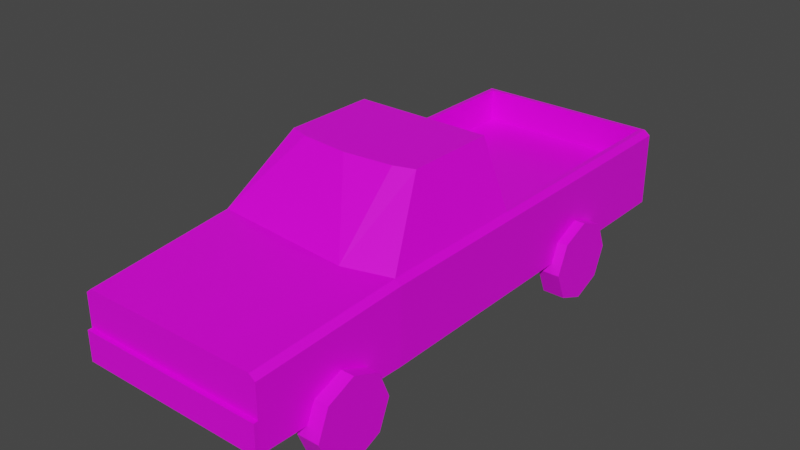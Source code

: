 # Source: Pickup.blend  (saved by Blender 2.92.15; exported with 4.5.12 LTS)
import bpy
from mathutils import Matrix  # noqa: F401  (used for matrix-valued properties, if any)

bpy.ops.wm.read_factory_settings(use_empty=True)
scene = bpy.context.scene
scene.name = 'Scene'

# ---- collections
col_collection = bpy.data.collections.new('Collection'); scene.collection.children.link(col_collection)

# ---- images (referenced by path relative to the original .blend; pixels are not part of the script)
import os
ASSET_DIR = os.environ.get("B2B_ASSET_DIR", "")  # directory of the original .blend (textures are referenced by path, not embedded)
HERE = os.path.dirname(os.path.abspath(__file__))  # packed textures are extracted next to this script under _unpacked/

def load_image(name, relpath, width, height, colorspace="sRGB"):
    """Load a texture the original file referenced (path relative to the .blend, or extracted next to this script)."""
    p = next((c for c in (os.path.join(HERE, relpath), os.path.join(ASSET_DIR, relpath)) if relpath and os.path.exists(c)), "")
    if p:
        img = bpy.data.images.load(p, check_existing=True)
        img.name = name
    else:  # same state as the original file: an image datablock whose file is absent (Cycles renders it pink)
        img = bpy.data.images.new(name, width, height)
        img.source = "FILE"
        img.filepath = "//" + (relpath or name)
    img.colorspace_settings.name = colorspace
    return img
img_colorpalette_png = load_image('colorpalette.png', 'colorpalette.png', 1024, 1024, 'sRGB')

# ---- materials (node trees are filled in below, after node groups)
mat_material_001 = bpy.data.materials.new('Material.001')
mat_material_001.use_transparent_shadow = False
mat_material = bpy.data.materials.new('Material')
mat_material.alpha_threshold = 0.0
mat_material.use_transparent_shadow = False
mat_material.line_color = (0.0, 0.0, 0.0, 1.0)

# ---- material node trees
mat_material_001.use_nodes = True; mat_material_001.node_tree.nodes.clear()
_N = mat_material_001.node_tree.nodes; _L = mat_material_001.node_tree.links
n0 = _N.new('ShaderNodeBsdfPrincipled'); n0.name = 'Principled BSDF'; n0.location = (10, 300)
n0.distribution = 'GGX'
n0.subsurface_method = 'BURLEY'
n0.inputs[3].default_value = 1.45
n0.inputs[27].default_value = (0.0, 0.0, 0.0, 1.0)
n0.inputs[28].default_value = 1.0
n1 = _N.new('ShaderNodeOutputMaterial'); n1.name = 'Material Output'; n1.location = (300, 300)
n2 = _N.new('ShaderNodeTexImage'); n2.name = 'Image Texture'; n2.location = (-280, 275)
n2.image = img_colorpalette_png
_L.new(n0.outputs[0], n1.inputs[0])
_L.new(n2.outputs[0], n0.inputs[0])
n1.is_active_output = True
mat_material.use_nodes = True; mat_material.node_tree.nodes.clear()
_N = mat_material.node_tree.nodes; _L = mat_material.node_tree.links
n0 = _N.new('ShaderNodeOutputMaterial'); n0.name = 'Material Output'; n0.location = (300, 300)
n1 = _N.new('ShaderNodeBsdfPrincipled'); n1.name = 'Principled BSDF'; n1.location = (10, 300)
n1.distribution = 'GGX'
n1.subsurface_method = 'BURLEY'
n1.inputs[2].default_value = 0.4
n1.inputs[3].default_value = 1.45
n1.inputs[27].default_value = (0.0, 0.0, 0.0, 1.0)
n1.inputs[28].default_value = 1.0
n2 = _N.new('ShaderNodeTexImage'); n2.name = 'Image Texture'; n2.location = (-280, 275)
n2.image = img_colorpalette_png
_L.new(n1.outputs[0], n0.inputs[0])
_L.new(n2.outputs[0], n1.inputs[0])
n0.is_active_output = True

# ---- world
world_world = bpy.data.worlds.new('World'); scene.world = world_world
world_world.use_nodes = True; world_world.node_tree.nodes.clear()
_N = world_world.node_tree.nodes; _L = world_world.node_tree.links
n0 = _N.new('ShaderNodeOutputWorld'); n0.name = 'World Output'; n0.location = (300, 300)
n1 = _N.new('ShaderNodeBackground'); n1.name = 'Background'; n1.location = (10, 300)
n1.inputs[0].default_value = (0.05088, 0.05088, 0.05088, 1.0)
_L.new(n1.outputs[0], n0.inputs[0])
n0.is_active_output = True
world_world.color = (0.05088, 0.05088, 0.05088)
world_world.use_sun_shadow = False
world_world.sun_shadow_jitter_overblur = 0.0

# ---- meshes
me_cylinder_002 = bpy.data.meshes.new('Cylinder.002')
me_cylinder_002.from_pydata([(0.8709, -2.885, 0.4017), (1.086, -2.885, 0.4017), (0.8709, -2.999, 0.1248), (1.086, -2.999, 0.1248), (0.8709, -3.276, 0.01018), (1.086, -3.276, 0.01018), (0.8709, -3.553, 0.1248), (1.086, -3.553, 0.1248), (0.8709, -3.668, 0.4017), (1.086, -3.668, 0.4017), (0.8709, -3.553, 0.6785), (1.086, -3.553, 0.6785), (0.8709, -3.276, 0.7931), (1.086, -3.276, 0.7931), (0.8709, -2.999, 0.6785), (1.086, -2.999, 0.6785), (0.8709, 0.2813, 0.4017), (1.086, 0.2813, 0.4017), (0.8709, 0.1667, 0.1248), (1.086, 0.1667, 0.1248), (0.8709, -0.1101, 0.01018), (1.086, -0.1101, 0.01018), (0.8709, -0.387, 0.1248), (1.086, -0.387, 0.1248), (0.8709, -0.5016, 0.4017), (1.086, -0.5016, 0.4017), (0.8709, -0.387, 0.6785), (1.086, -0.387, 0.6785), (0.8709, -0.1101, 0.7931), (1.086, -0.1101, 0.7931), (0.8709, 0.1667, 0.6785), (1.086, 0.1667, 0.6785), (-0.8709, -2.885, 0.4017), (-1.086, -2.885, 0.4017), (-0.8709, -2.999, 0.1248), (-1.086, -2.999, 0.1248), (-0.8709, -3.276, 0.01018), (-1.086, -3.276, 0.01018), (-0.8709, -3.553, 0.1248), (-1.086, -3.553, 0.1248), (-0.8709, -3.668, 0.4017), (-1.086, -3.668, 0.4017), (-0.8709, -3.553, 0.6785), (-1.086, -3.553, 0.6785), (-0.8709, -3.276, 0.7931), (-1.086, -3.276, 0.7931), (-0.8709, -2.999, 0.6785), (-1.086, -2.999, 0.6785), (-0.8709, 0.2813, 0.4017), (-1.086, 0.2813, 0.4017), (-0.8709, 0.1667, 0.1248), (-1.086, 0.1667, 0.1248), (-0.8709, -0.1101, 0.01018), (-1.086, -0.1101, 0.01018), (-0.8709, -0.387, 0.1248), (-1.086, -0.387, 0.1248), (-0.8709, -0.5016, 0.4017), (-1.086, -0.5016, 0.4017), (-0.8709, -0.387, 0.6785), (-1.086, -0.387, 0.6785), (-0.8709, -0.1101, 0.7931), (-1.086, -0.1101, 0.7931), (-0.8709, 0.1667, 0.6785), (-1.086, 0.1667, 0.6785), (0.9278, -1.158, 0.4885), (0.3974, -4.082, 0.4885), (-0.001303, -4.082, 0.4885), (0.8698, -4.082, 1.151), (-0.001303, -4.082, 1.151), (0.4717, -1.158, 1.889), (0.4717, -2.753, 1.261), (0.4717, -2.753, 0.4885), (0.4717, -2.116, 1.889), (0.4717, 1.217, 0.4885), (0.4717, 1.217, 0.7816), (0.4717, 1.167, 1.261), (0.4717, -1.135, 1.261), (0.4717, -1.158, 0.4885), (0.9278, -2.624, 0.4885), (0.8778, 1.167, 1.261), (0.9278, 1.217, 0.4885), (0.9278, 1.217, 0.7816), (0.8698, -4.082, 0.4885), (0.3974, -4.082, 1.151), (0.9856, -1.158, 0.7816), (0.9856, -1.158, 0.4885), (0.9856, -1.158, 1.215), (0.9276, -4.082, 0.7816), (0.9276, -4.082, 0.4885), (0.9276, -4.082, 1.104), (0.9856, 1.217, 0.7816), (0.9856, 1.217, 1.215), (0.9856, -2.624, 0.7816), (0.9856, -2.624, 0.4885), (0.9856, -2.624, 1.215), (0.9856, 1.217, 0.4885), (0.6863, -1.213, 1.839), (0.6863, -2.028, 1.839), (0.9068, -2.508, 1.311), (0.8778, -1.135, 1.261), (0.0, -2.799, 1.261), (-0.9278, -1.158, 0.4885), (0.0, -1.158, 0.4885), (-0.3974, -4.082, 0.4885), (0.0, -1.135, 1.261), (0.001303, -4.082, 0.4885), (-0.8698, -4.082, 1.151), (0.001303, -4.082, 1.151), (-0.4717, -1.158, 1.889), (-0.4717, -2.753, 1.261), (-0.4717, -2.753, 0.4885), (-0.4717, -2.116, 1.889), (-0.4717, 1.217, 0.4885), (-0.4717, 1.217, 0.7816), (-0.4717, 1.167, 1.261), (-0.4717, -1.135, 1.261), (-0.4717, -1.158, 0.4885), (0.0, -2.162, 1.889), (0.0, -1.158, 1.889), (-0.9278, -2.624, 0.4885), (0.0, -2.799, 0.4885), (0.0, 1.167, 1.261), (0.0, 1.217, 0.4885), (-0.8778, 1.167, 1.261), (-0.9278, 1.217, 0.4885), (-0.9278, 1.217, 0.7816), (0.0, 1.217, 0.7816), (-0.8698, -4.082, 0.4885), (-0.3974, -4.082, 1.151), (-0.9856, -1.158, 0.7816), (-0.9856, -1.158, 0.4885), (-0.9856, -1.158, 1.215), (-0.9276, -4.082, 0.7816), (-0.9276, -4.082, 0.4885), (-0.9276, -4.082, 1.104), (-0.9856, 1.217, 0.7816), (-0.9856, 1.217, 1.215), (-0.9856, -2.624, 0.7816), (-0.9856, -2.624, 0.4885), (-0.9856, -2.624, 1.215), (-0.9856, 1.217, 0.4885), (-0.6863, -1.213, 1.839), (-0.6863, -2.028, 1.839), (-0.9068, -2.508, 1.311), (-0.8778, -1.135, 1.261), (0.4717, -1.158, 1.261), (0.9068, -1.213, 1.311), (0.4717, 1.217, 1.261), (0.9278, 1.217, 1.261), (0.0, -1.158, 1.261), (0.0, 1.217, 1.261), (-0.4717, -1.158, 1.261), (-0.9068, -1.213, 1.311), (-0.4717, 1.217, 1.261), (-0.9278, 1.217, 1.261), (0.4717, 1.167, 0.933), (0.4717, -1.135, 0.933), (0.8778, 1.167, 0.933), (0.8778, -1.135, 0.933), (0.0, -1.135, 0.933), (-0.4717, 1.167, 0.933), (-0.4717, -1.135, 0.933), (0.0, 1.167, 0.933), (-0.8778, 1.167, 0.933), (-0.8778, -1.135, 0.933), (0.3974, -4.123, 0.4885), (-0.001303, -4.123, 0.4885), (0.8698, -4.123, 0.4885), (0.9276, -4.123, 0.4885), (0.9276, -4.123, 0.7816), (-0.3974, -4.123, 0.4885), (0.001303, -4.123, 0.4885), (-0.8698, -4.123, 0.4885), (-0.9276, -4.123, 0.4885), (-0.9276, -4.123, 0.7816), (0.6653, -1.158, 1.889), (0.6653, -2.053, 1.889), (0.9278, -2.624, 1.261), (0.9278, -1.158, 1.261), (-0.6653, -1.158, 1.889), (-0.6653, -2.053, 1.889), (-0.9278, -2.624, 1.261), (-0.9278, -1.158, 1.261)], [], [(0, 1, 3, 2), (2, 3, 5, 4), (4, 5, 7, 6), (6, 7, 9, 8), (8, 9, 11, 10), (10, 11, 13, 12), (3, 1, 15, 13, 11, 9, 7, 5), (12, 13, 15, 14), (14, 15, 1, 0), (0, 2, 4, 6, 8, 10, 12, 14), (16, 17, 19, 18), (18, 19, 21, 20), (20, 21, 23, 22), (22, 23, 25, 24), (24, 25, 27, 26), (26, 27, 29, 28), (19, 17, 31, 29, 27, 25, 23, 21), (28, 29, 31, 30), (30, 31, 17, 16), (16, 18, 20, 22, 24, 26, 28, 30), (32, 34, 35, 33), (34, 36, 37, 35), (36, 38, 39, 37), (38, 40, 41, 39), (40, 42, 43, 41), (42, 44, 45, 43), (35, 37, 39, 41, 43, 45, 47, 33), (44, 46, 47, 45), (46, 32, 33, 47), (32, 46, 44, 42, 40, 38, 36, 34), (48, 50, 51, 49), (50, 52, 53, 51), (52, 54, 55, 53), (54, 56, 57, 55), (56, 58, 59, 57), (58, 60, 61, 59), (51, 53, 55, 57, 59, 61, 63, 49), (60, 62, 63, 61), (62, 48, 49, 63), (48, 62, 60, 58, 56, 54, 52, 50), (145, 149, 118, 69), (122, 73, 77, 102), (102, 77, 71, 120), (175, 69, 72, 176), (80, 81, 90, 95), (73, 74, 81, 80), (77, 64, 78, 71), (148, 178, 86, 91), (126, 150, 147, 74), (82, 78, 93, 88), (69, 118, 117, 72), (73, 80, 64, 77), (64, 80, 95, 85), (122, 126, 74, 73), (71, 78, 82, 65), (120, 71, 65, 66), (78, 64, 85, 93), (177, 70, 83, 67), (178, 145, 69, 175), (70, 100, 68, 83), (74, 147, 148, 81), (95, 90, 84, 85), (90, 91, 86, 84), (85, 84, 92, 93), (84, 86, 94, 92), (93, 92, 87, 88), (92, 94, 89, 87), (81, 148, 91, 90), (177, 67, 89, 94), (178, 177, 94, 86), (151, 108, 118, 149), (122, 102, 116, 112), (102, 120, 110, 116), (179, 180, 111, 108), (124, 140, 135, 125), (112, 124, 125, 113), (116, 110, 119, 101), (154, 136, 131, 182), (126, 113, 153, 150), (127, 133, 138, 119), (108, 111, 117, 118), (112, 116, 101, 124), (115, 104, 159, 161), (101, 130, 140, 124), (122, 112, 113, 126), (110, 103, 127, 119), (120, 105, 103, 110), (119, 138, 130, 101), (181, 106, 128, 109), (182, 179, 108, 151), (109, 128, 107, 100), (113, 125, 154, 153), (140, 130, 129, 135), (135, 129, 131, 136), (130, 138, 137, 129), (129, 137, 139, 131), (138, 133, 132, 137), (137, 132, 134, 139), (125, 135, 136, 154), (181, 139, 134, 106), (182, 131, 139, 181), (97, 98, 146, 96), (142, 141, 152, 143), (100, 70, 177, 176, 72, 117, 111, 180, 181, 109), (99, 76, 145, 178), (75, 79, 148, 147), (79, 99, 178, 148), (76, 104, 149, 145), (121, 75, 147, 150), (115, 144, 182, 151), (123, 114, 153, 154), (144, 123, 154, 182), (104, 115, 151, 149), (114, 121, 150, 153), (156, 158, 157, 155, 162, 160, 163, 164, 161, 159), (144, 115, 161, 164), (99, 79, 157, 158), (121, 114, 160, 162), (114, 123, 163, 160), (104, 76, 156, 159), (76, 99, 158, 156), (123, 144, 164, 163), (75, 121, 162, 155), (79, 75, 155, 157), (67, 83, 107, 128, 106, 134, 132, 87, 89), (103, 105, 171, 170), (166, 165, 167, 168, 169, 174, 173, 172, 170, 171), (105, 66, 166, 171), (133, 127, 172, 173), (127, 103, 170, 172), (87, 132, 174, 169), (66, 65, 165, 166), (88, 87, 169, 168), (82, 88, 168, 167), (65, 82, 167, 165), (132, 133, 173, 174), (97, 96, 175, 176), (98, 97, 176, 177), (146, 98, 177, 178), (96, 146, 178, 175), (141, 142, 180, 179), (142, 143, 181, 180), (143, 152, 182, 181), (152, 141, 179, 182)])
me_cylinder_002.polygons.foreach_set('material_index', [0, 0, 0, 0, 0, 0, 0, 0, 0, 0, 0, 0, 0, 0, 0, 0, 0, 0, 0, 0, 0, 0, 0, 0, 0, 0, 0, 0, 0, 0, 0, 0, 0, 0, 0, 0, 0, 0, 0, 0, 1, 1, 1, 1, 1, 1, 1, 1, 1, 1, 1, 1, 1, 1, 1, 1, 1, 1, 1, 1, 1, 1, 1, 1, 1, 1, 1, 1, 1, 1, 1, 1, 1, 1, 1, 1, 1, 1, 1, 1, 1, 1, 1, 1, 1, 1, 1, 1, 1, 1, 1, 1, 1, 1, 1, 1, 1, 1, 1, 1, 1, 1, 1, 1, 1, 1, 1, 1, 1, 1, 1, 1, 1, 1, 1, 1, 1, 1, 1, 1, 1, 1, 1, 1, 1, 1, 1, 1, 1, 1, 1, 1, 1, 1, 1, 1, 1, 1, 1, 1, 1, 1, 1, 1])
_uv = me_cylinder_002.uv_layers.new(name='UVMap')
_uv.uv.foreach_set('vector', [0.1149, 0.9885, 0.1149, 0.9885, 0.1149, 0.9885, 0.1149, 0.9885, 0.1149, 0.9885, 0.1149, 0.9885, 0.1149, 0.9885, 0.1149, 0.9885, 0.1149, 0.9885, 0.1149, 0.9885, 0.1149, 0.9885, 0.1149, 0.9885, 0.1149, 0.9885, 0.1149, 0.9885, 0.1149, 0.9885, 0.1149, 0.9885, 0.1149, 0.9885, 0.1149, 0.9885, 0.1149, 0.9885, 0.1149, 0.9885, 0.1149, 0.9885, 0.1149, 0.9885, 0.1149, 0.9885, 0.1149, 0.9885, 0.1149, 0.9885, 0.1149, 0.9885, 0.1149, 0.9885, 0.1149, 0.9885, 0.1149, 0.9885, 0.1149, 0.9885, 0.1149, 0.9885, 0.1149, 0.9885, 0.1149, 0.9885, 0.1149, 0.9885, 0.1149, 0.9885, 0.1149, 0.9885, 0.1149, 0.9885, 0.1149, 0.9885, 0.1149, 0.9885, 0.1149, 0.9885, 0.1149, 0.9885, 0.1149, 0.9885, 0.1149, 0.9885, 0.1149, 0.9885, 0.1149, 0.9885, 0.1149, 0.9885, 0.1149, 0.9885, 0.1149, 0.9885, 0.1149, 0.9885, 0.1149, 0.9885, 0.1149, 0.9885, 0.1149, 0.9885, 0.1149, 0.9885, 0.1149, 0.9885, 0.1149, 0.9885, 0.1149, 0.9885, 0.1149, 0.9885, 0.1149, 0.9885, 0.1149, 0.9885, 0.1149, 0.9885, 0.1149, 0.9885, 0.1149, 0.9885, 0.1149, 0.9885, 0.1149, 0.9885, 0.1149, 0.9885, 0.1149, 0.9885, 0.1149, 0.9885, 0.1149, 0.9885, 0.1149, 0.9885, 0.1149, 0.9885, 0.1149, 0.9885, 0.1149, 0.9885, 0.1149, 0.9885, 0.1149, 0.9885, 0.1149, 0.9885, 0.1149, 0.9885, 0.1149, 0.9885, 0.1149, 0.9885, 0.1149, 0.9885, 0.1149, 0.9885, 0.1149, 0.9885, 0.1149, 0.9885, 0.1149, 0.9885, 0.1149, 0.9885, 0.1149, 0.9885, 0.1149, 0.9885, 0.1149, 0.9885, 0.1149, 0.9885, 0.1149, 0.9885, 0.1149, 0.9885, 0.1149, 0.9885, 0.1149, 0.9885, 0.1149, 0.9885, 0.1149, 0.9885, 0.1149, 0.9885, 0.1149, 0.9885, 0.1149, 0.9885, 0.1149, 0.9885, 0.1149, 0.9885, 0.1149, 0.9885, 0.1149, 0.9885, 0.1149, 0.9885, 0.1149, 0.9885, 0.1149, 0.9885, 0.1149, 0.9885, 0.1149, 0.9885, 0.1149, 0.9885, 0.1149, 0.9885, 0.1149, 0.9885, 0.1149, 0.9885, 0.1149, 0.9885, 0.1149, 0.9885, 0.1149, 0.9885, 0.1149, 0.9885, 0.1149, 0.9885, 0.1149, 0.9885, 0.1149, 0.9885, 0.1149, 0.9885, 0.1149, 0.9885, 0.1149, 0.9885, 0.1149, 0.9885, 0.1149, 0.9885, 0.1149, 0.9885, 0.1149, 0.9885, 0.1149, 0.9885, 0.1149, 0.9885, 0.1149, 0.9885, 0.1149, 0.9885, 0.1149, 0.9885, 0.1149, 0.9885, 0.1149, 0.9885, 0.1149, 0.9885, 0.1149, 0.9885, 0.1149, 0.9885, 0.1149, 0.9885, 0.1149, 0.9885, 0.1149, 0.9885, 0.1149, 0.9885, 0.1149, 0.9885, 0.1149, 0.9885, 0.1149, 0.9885, 0.1149, 0.9885, 0.1149, 0.9885, 0.1149, 0.9885, 0.1149, 0.9885, 0.1149, 0.9885, 0.1149, 0.9885, 0.1149, 0.9885, 0.1149, 0.9885, 0.1149, 0.9885, 0.1149, 0.9885, 0.1149, 0.9885, 0.1149, 0.9885, 0.1149, 0.9885, 0.1149, 0.9885, 0.1149, 0.9885, 0.1149, 0.9885, 0.1149, 0.9885, 0.1149, 0.9885, 0.1149, 0.9885, 0.1149, 0.9885, 0.1149, 0.9885, 0.1149, 0.9885, 0.1149, 0.9885, 0.1149, 0.9885, 0.1149, 0.9885, 0.1149, 0.9885, 0.1149, 0.9885, 0.1149, 0.9885, 0.1149, 0.9885, 0.1149, 0.9885, 0.1149, 0.9885, 0.1149, 0.9885, 0.1149, 0.9885, 0.1149, 0.9885, 0.1149, 0.9885, 0.1149, 0.9885, 0.1149, 0.9885, 0.1149, 0.9885, 0.1149, 0.9885, 0.1149, 0.9885, 0.1149, 0.9885, 0.1149, 0.9885, 0.1149, 0.9885, 0.1149, 0.9885, 0.1149, 0.9885, 0.1149, 0.9885, 0.1149, 0.9885, 0.1149, 0.9885, 0.1149, 0.9885, 0.1149, 0.9885, 0.1149, 0.9885, 0.1404, 0.9542, 0.1404, 0.9542, 0.1404, 0.9542, 0.1404, 0.9542, 0.1404, 0.9542, 0.1404, 0.9542, 0.1404, 0.9542, 0.1404, 0.9542, 0.1404, 0.9542, 0.1404, 0.9542, 0.1404, 0.9542, 0.1404, 0.9542, 0.1404, 0.9542, 0.1404, 0.9542, 0.1404, 0.9542, 0.1404, 0.9542, 0.1404, 0.9542, 0.1404, 0.9542, 0.1404, 0.9542, 0.1404, 0.9542, 0.1404, 0.9542, 0.1404, 0.9542, 0.1404, 0.9542, 0.1404, 0.9542, 0.1404, 0.9542, 0.1404, 0.9542, 0.1404, 0.9542, 0.1404, 0.9542, 0.1404, 0.9542, 0.1404, 0.9542, 0.1404, 0.9542, 0.1404, 0.9542, 0.1404, 0.9542, 0.1404, 0.9542, 0.1404, 0.9542, 0.1404, 0.9542, 0.1404, 0.9542, 0.1404, 0.9542, 0.1404, 0.9542, 0.1404, 0.9542, 0.1404, 0.9542, 0.1404, 0.9542, 0.1404, 0.9542, 0.1404, 0.9542, 0.1404, 0.9542, 0.1404, 0.9542, 0.1404, 0.9542, 0.1404, 0.9542, 0.1404, 0.9542, 0.1404, 0.9542, 0.1404, 0.9542, 0.1404, 0.9542, 0.1404, 0.9542, 0.1404, 0.9542, 0.1404, 0.9542, 0.1404, 0.9542, 0.1404, 0.9542, 0.1404, 0.9542, 0.1404, 0.9542, 0.1404, 0.9542, 0.1404, 0.9542, 0.1404, 0.9542, 0.1404, 0.9542, 0.1404, 0.9542, 0.1404, 0.9542, 0.1404, 0.9542, 0.1404, 0.9542, 0.1404, 0.9542, 0.1404, 0.9542, 0.1404, 0.9542, 0.1404, 0.9542, 0.1404, 0.9542, 0.1404, 0.9542, 0.1404, 0.9542, 0.1404, 0.9542, 0.1404, 0.9542, 0.1404, 0.9542, 0.1404, 0.9542, 0.1404, 0.9542, 0.1404, 0.9542, 0.1404, 0.9542, 0.1404, 0.9542, 0.1404, 0.9542, 0.1404, 0.9542, 0.1404, 0.9542, 0.1404, 0.9542, 0.1404, 0.9542, 0.1404, 0.9542, 0.1404, 0.9542, 0.1404, 0.9542, 0.1404, 0.9542, 0.1404, 0.9542, 0.1404, 0.9542, 0.1404, 0.9542, 0.1404, 0.9542, 0.1404, 0.9542, 0.1404, 0.9542, 0.1404, 0.9542, 0.1404, 0.9542, 0.1404, 0.9542, 0.1404, 0.9542, 0.1404, 0.9542, 0.1404, 0.9542, 0.1404, 0.9542, 0.1404, 0.9542, 0.1404, 0.9542, 0.1404, 0.9542, 0.1404, 0.9542, 0.1404, 0.9542, 0.1404, 0.9542, 0.1404, 0.9542, 0.1404, 0.9542, 0.1404, 0.9542, 0.1404, 0.9542, 0.1404, 0.9542, 0.1404, 0.9542, 0.1404, 0.9542, 0.1404, 0.9542, 0.1404, 0.9542, 0.1404, 0.9542, 0.1404, 0.9542, 0.1404, 0.9542, 0.1404, 0.9542, 0.1404, 0.9542, 0.1404, 0.9542, 0.1404, 0.9542, 0.1404, 0.9542, 0.1404, 0.9542, 0.1404, 0.9542, 0.1404, 0.9542, 0.1404, 0.9542, 0.1404, 0.9542, 0.1404, 0.9542, 0.1404, 0.9542, 0.1404, 0.9542, 0.1404, 0.9542, 0.1404, 0.9542, 0.1404, 0.9542, 0.1404, 0.9542, 0.1404, 0.9542, 0.1404, 0.9542, 0.1404, 0.9542, 0.1404, 0.9542, 0.1404, 0.9542, 0.1404, 0.9542, 0.1404, 0.9542, 0.1404, 0.9542, 0.1404, 0.9542, 0.1404, 0.9542, 0.1404, 0.9542, 0.1404, 0.9542, 0.1404, 0.9542, 0.1404, 0.9542, 0.1404, 0.9542, 0.1404, 0.9542, 0.1404, 0.9542, 0.1404, 0.9542, 0.1404, 0.9542, 0.1404, 0.9542, 0.1404, 0.9542, 0.1404, 0.9542, 0.1404, 0.9542, 0.1404, 0.9542, 0.1404, 0.9542, 0.1404, 0.9542, 0.1404, 0.9542, 0.1404, 0.9542, 0.1404, 0.9542, 0.1404, 0.9542, 0.1404, 0.9542, 0.1404, 0.9542, 0.1404, 0.9542, 0.1404, 0.9542, 0.1404, 0.9542, 0.1404, 0.9542, 0.1404, 0.9542, 0.1404, 0.9542, 0.1404, 0.9542, 0.1404, 0.9542, 0.1404, 0.9542, 0.1404, 0.9542, 0.1404, 0.9542, 0.1404, 0.9542, 0.1404, 0.9542, 0.1404, 0.9542, 0.1404, 0.9542, 0.1404, 0.9542, 0.1404, 0.9542, 0.1404, 0.9542, 0.1404, 0.9542, 0.1404, 0.9542, 0.1404, 0.9542, 0.1404, 0.9542, 0.1404, 0.9542, 0.1404, 0.9542, 0.1404, 0.9542, 0.1404, 0.9542, 0.1404, 0.9542, 0.1404, 0.9542, 0.1404, 0.9542, 0.1404, 0.9542, 0.1404, 0.9542, 0.1404, 0.9542, 0.1404, 0.9542, 0.1404, 0.9542, 0.1404, 0.9542, 0.1404, 0.9542, 0.1404, 0.9542, 0.1404, 0.9542, 0.1404, 0.9542, 0.1404, 0.9542, 0.1404, 0.9542, 0.1404, 0.9542, 0.1404, 0.9542, 0.1404, 0.9542, 0.1404, 0.9542, 0.1404, 0.9542, 0.1404, 0.9542, 0.1404, 0.9542, 0.1404, 0.9542, 0.1404, 0.9542, 0.1404, 0.9542, 0.1404, 0.9542, 0.1404, 0.9542, 0.1404, 0.9542, 0.1404, 0.9542, 0.1404, 0.9542, 0.1404, 0.9542, 0.1404, 0.9542, 0.1404, 0.9542, 0.1404, 0.9542, 0.1404, 0.9542, 0.1404, 0.9542, 0.1404, 0.9542, 0.1404, 0.9542, 0.1404, 0.9542, 0.1404, 0.9542, 0.1404, 0.9542, 0.1404, 0.9542, 0.1404, 0.9542, 0.1404, 0.9542, 0.1404, 0.9542, 0.1404, 0.9542, 0.1404, 0.9542, 0.1031, 0.9877, 0.1031, 0.9877, 0.1031, 0.9877, 0.1031, 0.9877, 0.1031, 0.9877, 0.1031, 0.9877, 0.1031, 0.9877, 0.1031, 0.9877, 0.1031, 0.9877, 0.1031, 0.9877, 0.1031, 0.9877, 0.1031, 0.9877, 0.1031, 0.9877, 0.1031, 0.9877, 0.1031, 0.9877, 0.1031, 0.9877, 0.1031, 0.9877, 0.1031, 0.9877, 0.1404, 0.9542, 0.1404, 0.9542, 0.1404, 0.9542, 0.1404, 0.9542, 0.1404, 0.9542, 0.1404, 0.9542, 0.1404, 0.9542, 0.1404, 0.9542, 0.1404, 0.9542, 0.1404, 0.9542, 0.1404, 0.9542, 0.1404, 0.9542, 0.1404, 0.9542, 0.1404, 0.9542, 0.1404, 0.9542, 0.1404, 0.9542, 0.1404, 0.9542, 0.1404, 0.9542, 0.1404, 0.9542, 0.1404, 0.9542, 0.1404, 0.9542, 0.1404, 0.9542, 0.1404, 0.9542, 0.1404, 0.9542, 0.1404, 0.9542, 0.1404, 0.9542, 0.1404, 0.9542, 0.1404, 0.9542, 0.1404, 0.9542, 0.1404, 0.9542, 0.1404, 0.9542, 0.1404, 0.9542, 0.1404, 0.9542, 0.1404, 0.9542, 0.1404, 0.9542, 0.1404, 0.9542, 0.1404, 0.9542, 0.1404, 0.9542, 0.1404, 0.9542, 0.1404, 0.9542, 0.01718, 0.9845, 0.01718, 0.9845, 0.01718, 0.9845, 0.01718, 0.9845, 0.01718, 0.9845, 0.01718, 0.9845, 0.01718, 0.9845, 0.01718, 0.9845, 0.01718, 0.9845, 0.01718, 0.9845, 0.1404, 0.9542, 0.1404, 0.9542, 0.1404, 0.9542, 0.1404, 0.9542, 0.1404, 0.9542, 0.1404, 0.9542, 0.1404, 0.9542, 0.1404, 0.9542, 0.1404, 0.9542, 0.1404, 0.9542, 0.1404, 0.9542, 0.1404, 0.9542, 0.1404, 0.9542, 0.1404, 0.9542, 0.1404, 0.9542, 0.1404, 0.9542, 0.1404, 0.9542, 0.1404, 0.9542, 0.1404, 0.9542, 0.1404, 0.9542, 0.1404, 0.9542, 0.1404, 0.9542, 0.1404, 0.9542, 0.1404, 0.9542, 0.1404, 0.9542, 0.1404, 0.9542, 0.1404, 0.9542, 0.1404, 0.9542, 0.1404, 0.9542, 0.1404, 0.9542, 0.1404, 0.9542, 0.1404, 0.9542, 0.1404, 0.9542, 0.1404, 0.9542, 0.1404, 0.9542, 0.1404, 0.9542, 0.1404, 0.9542, 0.1404, 0.9542, 0.1404, 0.9542, 0.1404, 0.9542, 0.1404, 0.9542, 0.1404, 0.9542, 0.1404, 0.9542, 0.1404, 0.9542, 0.1404, 0.9542, 0.1404, 0.9542, 0.1404, 0.9542, 0.1404, 0.9542, 0.1404, 0.9542, 0.01927, 0.9855, 0.01927, 0.9855, 0.01927, 0.9855, 0.01927, 0.9855, 0.01927, 0.9855, 0.01927, 0.9855, 0.01927, 0.9855, 0.01927, 0.9855, 0.01927, 0.9855, 0.01927, 0.9855, 0.0, 0.0, 0.0, 0.0, 0.0, 0.0, 0.0, 0.0, 0.1404, 0.9542, 0.1404, 0.9542, 0.1404, 0.9542, 0.1404, 0.9542, 0.1404, 0.9542, 0.1404, 0.9542, 0.1404, 0.9542, 0.1404, 0.9542, 0.1404, 0.9542, 0.1404, 0.9542, 0.1404, 0.9542, 0.1404, 0.9542, 0.1404, 0.9542, 0.1404, 0.9542, 0.1404, 0.9542, 0.1404, 0.9542, 0.1404, 0.9542, 0.1404, 0.9542, 0.1404, 0.9542, 0.1404, 0.9542, 0.1404, 0.9542, 0.1404, 0.9542, 0.1404, 0.9542, 0.1404, 0.9542, 0.1404, 0.9542, 0.1404, 0.9542, 0.1404, 0.9542, 0.1404, 0.9542, 0.1404, 0.9542, 0.1404, 0.9542, 0.1404, 0.9542, 0.1404, 0.9542, 0.1388, 0.9471, 0.1388, 0.9471, 0.1388, 0.9471, 0.1388, 0.9471, 0.1388, 0.9471, 0.1388, 0.9471, 0.1388, 0.9471, 0.1388, 0.9471, 0.1388, 0.9471, 0.1388, 0.9471, 0.1388, 0.9471, 0.1388, 0.9471, 0.1388, 0.9471, 0.1388, 0.9471, 0.1388, 0.9471, 0.1388, 0.9471, 0.1388, 0.9471, 0.1388, 0.9471, 0.1388, 0.9471, 0.1388, 0.9471, 0.1388, 0.9471, 0.1388, 0.9471, 0.1388, 0.9471, 0.1388, 0.9471, 0.1388, 0.9471, 0.1388, 0.9471, 0.1388, 0.9471, 0.1388, 0.9471, 0.1388, 0.9471, 0.1388, 0.9471, 0.1388, 0.9471, 0.1388, 0.9471])
me_cylinder_002.materials.append(mat_material_001)
me_cylinder_002.materials.append(mat_material)
me_cylinder_002.use_remesh_fix_poles = True
me_cylinder_002.use_remesh_preserve_attributes = False
me_cylinder_002.use_mirror_vertex_groups = False
me_cylinder_002.update()

# ---- objects
ob_cylinder = bpy.data.objects.new('Cylinder', me_cylinder_002)

# ---- transforms, parenting, visibility, modifiers, constraints
ob_cylinder.location = (0.0, 1.45, -0.2143)
ob_cylinder.scale = (1.454, 1.454, 1.454)
ob_cylinder.lineart.crease_threshold = 0.0

# ---- collection membership
col_collection.objects.link(ob_cylinder)

# ---- scene / render settings (as saved in the file)
scene.frame_start = 1; scene.frame_end = 250; scene.frame_set(1)
scene.render.engine = 'BLENDER_EEVEE_NEXT'
scene.cycles.use_denoising = False
scene.cycles.samples = 128
scene.cycles.sampling_pattern = 'TABULATED_SOBOL'
scene.cycles.use_adaptive_sampling = False
scene.cycles.use_light_tree = False
scene.view_settings.view_transform = 'Filmic'
bpy.context.view_layer.update()

# ---- added for rendering (the .blend has no active camera and no usable light): camera, sun
cam_auto = bpy.data.cameras.new('AutoCamera')
cam_auto.lens = 50.0
cam_auto.sensor_width = 36.0
cam_auto.clip_end = 1000.0
ob_auto_camera = bpy.data.objects.new('AutoCamera', cam_auto)
scene.collection.objects.link(ob_auto_camera)
ob_auto_camera.location = (8.1532, -10.4457, 7.68851)
ob_auto_camera.rotation_euler = (1.09748, -7.21219e-08, 0.694738)
scene.camera = ob_auto_camera
light_auto_sun = bpy.data.lights.new('AutoSun', 'SUN')
light_auto_sun.energy = 3.0
light_auto_sun.angle = 0.0523599
ob_auto_sun = bpy.data.objects.new('AutoSun', light_auto_sun)
scene.collection.objects.link(ob_auto_sun)
ob_auto_sun.rotation_euler = (0.872665, 0.174533, 0.523599)
bpy.context.view_layer.update()
